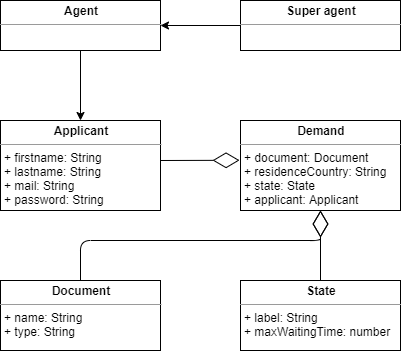

The diagram above was exported from draw.io. Its source (the exported page's mxGraphModel, read from the mxfile embedded in the PNG):
<mxGraphModel dx="1422" dy="745" grid="1" gridSize="10" guides="1" tooltips="1" connect="1" arrows="1" fold="1" page="1" pageScale="1" pageWidth="200" pageHeight="200" math="0" shadow="0">
  <root>
    <mxCell id="0" />
    <mxCell id="1" parent="0" />
    <mxCell id="_voqJF-pPTRP199i1cgH-10" style="edgeStyle=orthogonalEdgeStyle;rounded=0;orthogonalLoop=1;jettySize=auto;html=1;entryX=0.5;entryY=0;entryDx=0;entryDy=0;" parent="1" source="_voqJF-pPTRP199i1cgH-2" target="_voqJF-pPTRP199i1cgH-4" edge="1">
      <mxGeometry relative="1" as="geometry" />
    </mxCell>
    <mxCell id="_voqJF-pPTRP199i1cgH-2" value="&lt;p style=&quot;margin: 0px ; margin-top: 4px ; text-align: center&quot;&gt;&lt;b&gt;Agent&lt;/b&gt;&lt;/p&gt;&lt;hr size=&quot;1&quot;&gt;&lt;p style=&quot;margin: 0px ; margin-left: 4px&quot;&gt;&lt;br&gt;&lt;/p&gt;" style="verticalAlign=top;align=left;overflow=fill;fontSize=12;fontFamily=Helvetica;html=1;" parent="1" vertex="1">
      <mxGeometry x="120" y="40" width="160" height="50" as="geometry" />
    </mxCell>
    <mxCell id="_voqJF-pPTRP199i1cgH-4" value="&lt;p style=&quot;margin: 0px ; margin-top: 4px ; text-align: center&quot;&gt;&lt;b&gt;Applicant&lt;/b&gt;&lt;/p&gt;&lt;hr size=&quot;1&quot;&gt;&lt;p style=&quot;margin: 0px ; margin-left: 4px&quot;&gt;+ firstname: String&lt;/p&gt;&lt;p style=&quot;margin: 0px ; margin-left: 4px&quot;&gt;+ lastname: String&lt;/p&gt;&lt;p style=&quot;margin: 0px ; margin-left: 4px&quot;&gt;+ mail: String&lt;/p&gt;&lt;p style=&quot;margin: 0px ; margin-left: 4px&quot;&gt;+ password: String&lt;/p&gt;" style="verticalAlign=top;align=left;overflow=fill;fontSize=12;fontFamily=Helvetica;html=1;" parent="1" vertex="1">
      <mxGeometry x="120" y="160" width="160" height="90" as="geometry" />
    </mxCell>
    <mxCell id="_voqJF-pPTRP199i1cgH-5" value="&lt;p style=&quot;margin: 0px ; margin-top: 4px ; text-align: center&quot;&gt;&lt;b&gt;Demand&lt;/b&gt;&lt;/p&gt;&lt;hr size=&quot;1&quot;&gt;&lt;p style=&quot;margin: 0px ; margin-left: 4px&quot;&gt;+ document: Document&lt;/p&gt;&lt;p style=&quot;margin: 0px ; margin-left: 4px&quot;&gt;+ residenceCountry: String&lt;/p&gt;&lt;p style=&quot;margin: 0px ; margin-left: 4px&quot;&gt;+ state: State&lt;/p&gt;&lt;p style=&quot;margin: 0px ; margin-left: 4px&quot;&gt;+ applicant: Applicant&lt;/p&gt;" style="verticalAlign=top;align=left;overflow=fill;fontSize=12;fontFamily=Helvetica;html=1;" parent="1" vertex="1">
      <mxGeometry x="360" y="160" width="160" height="90" as="geometry" />
    </mxCell>
    <mxCell id="_voqJF-pPTRP199i1cgH-6" value="&lt;p style=&quot;margin: 0px ; margin-top: 4px ; text-align: center&quot;&gt;&lt;b&gt;Document&lt;/b&gt;&lt;/p&gt;&lt;hr size=&quot;1&quot;&gt;&lt;p style=&quot;margin: 0px ; margin-left: 4px&quot;&gt;+ name: String&lt;/p&gt;&lt;p style=&quot;margin: 0px ; margin-left: 4px&quot;&gt;+ type: String&lt;/p&gt;" style="verticalAlign=top;align=left;overflow=fill;fontSize=12;fontFamily=Helvetica;html=1;" parent="1" vertex="1">
      <mxGeometry x="120" y="320" width="160" height="70" as="geometry" />
    </mxCell>
    <mxCell id="_voqJF-pPTRP199i1cgH-7" value="&lt;p style=&quot;margin: 0px ; margin-top: 4px ; text-align: center&quot;&gt;&lt;b&gt;State&lt;/b&gt;&lt;/p&gt;&lt;hr size=&quot;1&quot;&gt;&lt;p style=&quot;margin: 0px ; margin-left: 4px&quot;&gt;+ label: String&lt;/p&gt;&lt;p style=&quot;margin: 0px ; margin-left: 4px&quot;&gt;+ maxWaitingTime: number&lt;/p&gt;" style="verticalAlign=top;align=left;overflow=fill;fontSize=12;fontFamily=Helvetica;html=1;" parent="1" vertex="1">
      <mxGeometry x="360" y="320" width="160" height="70" as="geometry" />
    </mxCell>
    <mxCell id="_voqJF-pPTRP199i1cgH-9" style="edgeStyle=orthogonalEdgeStyle;rounded=0;orthogonalLoop=1;jettySize=auto;html=1;entryX=1;entryY=0.5;entryDx=0;entryDy=0;" parent="1" source="_voqJF-pPTRP199i1cgH-8" target="_voqJF-pPTRP199i1cgH-2" edge="1">
      <mxGeometry relative="1" as="geometry" />
    </mxCell>
    <mxCell id="_voqJF-pPTRP199i1cgH-8" value="&lt;p style=&quot;margin: 0px ; margin-top: 4px ; text-align: center&quot;&gt;&lt;b&gt;Super agent&lt;/b&gt;&lt;/p&gt;&lt;hr size=&quot;1&quot;&gt;&lt;p style=&quot;margin: 0px ; margin-left: 4px&quot;&gt;&lt;br&gt;&lt;/p&gt;" style="verticalAlign=top;align=left;overflow=fill;fontSize=12;fontFamily=Helvetica;html=1;" parent="1" vertex="1">
      <mxGeometry x="360" y="40" width="160" height="50" as="geometry" />
    </mxCell>
    <mxCell id="_voqJF-pPTRP199i1cgH-11" value="" style="endArrow=diamondThin;endFill=0;endSize=24;html=1;entryX=-0.006;entryY=0.442;entryDx=0;entryDy=0;entryPerimeter=0;" parent="1" target="_voqJF-pPTRP199i1cgH-5" edge="1">
      <mxGeometry width="160" relative="1" as="geometry">
        <mxPoint x="280" y="200" as="sourcePoint" />
        <mxPoint x="560" y="200" as="targetPoint" />
      </mxGeometry>
    </mxCell>
    <mxCell id="_voqJF-pPTRP199i1cgH-12" value="" style="endArrow=diamondThin;endFill=0;endSize=24;html=1;exitX=0.5;exitY=0;exitDx=0;exitDy=0;entryX=0.5;entryY=1;entryDx=0;entryDy=0;" parent="1" source="_voqJF-pPTRP199i1cgH-6" target="_voqJF-pPTRP199i1cgH-5" edge="1">
      <mxGeometry width="160" relative="1" as="geometry">
        <mxPoint x="360" y="280" as="sourcePoint" />
        <mxPoint x="520" y="280" as="targetPoint" />
        <Array as="points">
          <mxPoint x="200" y="280" />
          <mxPoint x="440" y="280" />
        </Array>
      </mxGeometry>
    </mxCell>
    <mxCell id="_voqJF-pPTRP199i1cgH-13" value="" style="endArrow=diamondThin;endFill=0;endSize=24;html=1;exitX=0.5;exitY=0;exitDx=0;exitDy=0;" parent="1" source="_voqJF-pPTRP199i1cgH-7" edge="1">
      <mxGeometry width="160" relative="1" as="geometry">
        <mxPoint x="550" y="300" as="sourcePoint" />
        <mxPoint x="440" y="250" as="targetPoint" />
      </mxGeometry>
    </mxCell>
  </root>
</mxGraphModel>